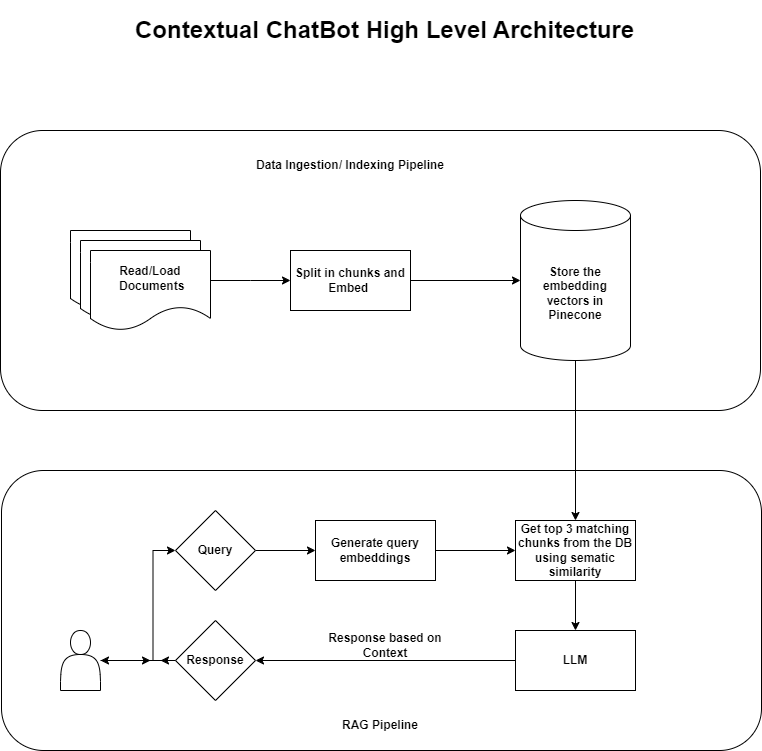

The diagram above was exported from draw.io. Its source (the exported page's mxGraphModel, read from the mxfile embedded in the PNG):
<mxGraphModel dx="1434" dy="746" grid="1" gridSize="10" guides="1" tooltips="1" connect="1" arrows="1" fold="1" page="1" pageScale="1" pageWidth="850" pageHeight="1100" math="0" shadow="0">
  <root>
    <mxCell id="0" />
    <mxCell id="1" parent="0" />
    <mxCell id="Ucc-qIJVz4bIDwJwrC-H-29" value="" style="rounded=1;whiteSpace=wrap;html=1;" vertex="1" parent="1">
      <mxGeometry x="41" y="580" width="760" height="280" as="geometry" />
    </mxCell>
    <mxCell id="Ucc-qIJVz4bIDwJwrC-H-8" value="" style="rounded=1;whiteSpace=wrap;html=1;" vertex="1" parent="1">
      <mxGeometry x="40" y="240" width="760" height="280" as="geometry" />
    </mxCell>
    <mxCell id="Ucc-qIJVz4bIDwJwrC-H-1" value="" style="shape=document;whiteSpace=wrap;html=1;boundedLbl=1;" vertex="1" parent="1">
      <mxGeometry x="110" y="340" width="120" height="80" as="geometry" />
    </mxCell>
    <mxCell id="Ucc-qIJVz4bIDwJwrC-H-2" value="" style="shape=document;whiteSpace=wrap;html=1;boundedLbl=1;" vertex="1" parent="1">
      <mxGeometry x="120" y="350" width="120" height="80" as="geometry" />
    </mxCell>
    <mxCell id="Ucc-qIJVz4bIDwJwrC-H-5" value="" style="edgeStyle=orthogonalEdgeStyle;rounded=0;orthogonalLoop=1;jettySize=auto;html=1;" edge="1" parent="1" source="Ucc-qIJVz4bIDwJwrC-H-3" target="Ucc-qIJVz4bIDwJwrC-H-4">
      <mxGeometry relative="1" as="geometry">
        <Array as="points">
          <mxPoint x="290" y="390" />
          <mxPoint x="290" y="390" />
        </Array>
      </mxGeometry>
    </mxCell>
    <mxCell id="Ucc-qIJVz4bIDwJwrC-H-3" value="&lt;b&gt;Read/&lt;/b&gt;&lt;b style=&quot;border-color: var(--border-color);&quot;&gt;Load&lt;/b&gt;&lt;b&gt;&lt;br&gt;&amp;nbsp;Documents&lt;/b&gt;" style="shape=document;whiteSpace=wrap;html=1;boundedLbl=1;" vertex="1" parent="1">
      <mxGeometry x="130" y="360" width="120" height="80" as="geometry" />
    </mxCell>
    <mxCell id="Ucc-qIJVz4bIDwJwrC-H-7" value="" style="edgeStyle=orthogonalEdgeStyle;rounded=0;orthogonalLoop=1;jettySize=auto;html=1;" edge="1" parent="1" source="Ucc-qIJVz4bIDwJwrC-H-4" target="Ucc-qIJVz4bIDwJwrC-H-6">
      <mxGeometry relative="1" as="geometry" />
    </mxCell>
    <mxCell id="Ucc-qIJVz4bIDwJwrC-H-4" value="&lt;b&gt;Split in chunks and Embed&amp;nbsp;&lt;/b&gt;" style="whiteSpace=wrap;html=1;" vertex="1" parent="1">
      <mxGeometry x="330" y="360" width="120" height="60" as="geometry" />
    </mxCell>
    <mxCell id="Ucc-qIJVz4bIDwJwrC-H-17" style="edgeStyle=orthogonalEdgeStyle;rounded=0;orthogonalLoop=1;jettySize=auto;html=1;entryX=0.5;entryY=0;entryDx=0;entryDy=0;" edge="1" parent="1" source="Ucc-qIJVz4bIDwJwrC-H-6" target="Ucc-qIJVz4bIDwJwrC-H-15">
      <mxGeometry relative="1" as="geometry" />
    </mxCell>
    <mxCell id="Ucc-qIJVz4bIDwJwrC-H-6" value="&lt;b&gt;Store the embedding vectors in Pinecone&lt;/b&gt;" style="shape=cylinder3;whiteSpace=wrap;html=1;boundedLbl=1;backgroundOutline=1;size=15;" vertex="1" parent="1">
      <mxGeometry x="560" y="310" width="110" height="160" as="geometry" />
    </mxCell>
    <mxCell id="Ucc-qIJVz4bIDwJwrC-H-9" value="&lt;b&gt;Data Ingestion/ Indexing Pipeline&lt;/b&gt;" style="text;html=1;strokeColor=none;fillColor=none;align=center;verticalAlign=middle;whiteSpace=wrap;rounded=0;" vertex="1" parent="1">
      <mxGeometry x="290" y="260" width="200" height="30" as="geometry" />
    </mxCell>
    <mxCell id="Ucc-qIJVz4bIDwJwrC-H-18" style="edgeStyle=orthogonalEdgeStyle;rounded=0;orthogonalLoop=1;jettySize=auto;html=1;entryX=0;entryY=0.5;entryDx=0;entryDy=0;" edge="1" parent="1" target="Ucc-qIJVz4bIDwJwrC-H-11">
      <mxGeometry relative="1" as="geometry">
        <mxPoint x="170" y="770" as="sourcePoint" />
      </mxGeometry>
    </mxCell>
    <mxCell id="Ucc-qIJVz4bIDwJwrC-H-14" value="" style="edgeStyle=orthogonalEdgeStyle;rounded=0;orthogonalLoop=1;jettySize=auto;html=1;" edge="1" parent="1" source="Ucc-qIJVz4bIDwJwrC-H-11" target="Ucc-qIJVz4bIDwJwrC-H-13">
      <mxGeometry relative="1" as="geometry" />
    </mxCell>
    <mxCell id="Ucc-qIJVz4bIDwJwrC-H-11" value="&lt;b&gt;Query&lt;/b&gt;" style="rhombus;whiteSpace=wrap;html=1;" vertex="1" parent="1">
      <mxGeometry x="215" y="620" width="80" height="80" as="geometry" />
    </mxCell>
    <mxCell id="Ucc-qIJVz4bIDwJwrC-H-16" value="" style="edgeStyle=orthogonalEdgeStyle;rounded=0;orthogonalLoop=1;jettySize=auto;html=1;" edge="1" parent="1" source="Ucc-qIJVz4bIDwJwrC-H-13" target="Ucc-qIJVz4bIDwJwrC-H-15">
      <mxGeometry relative="1" as="geometry" />
    </mxCell>
    <mxCell id="Ucc-qIJVz4bIDwJwrC-H-13" value="&lt;b&gt;Generate query embeddings&lt;/b&gt;" style="whiteSpace=wrap;html=1;" vertex="1" parent="1">
      <mxGeometry x="355" y="630" width="120" height="60" as="geometry" />
    </mxCell>
    <mxCell id="Ucc-qIJVz4bIDwJwrC-H-21" value="" style="edgeStyle=orthogonalEdgeStyle;rounded=0;orthogonalLoop=1;jettySize=auto;html=1;" edge="1" parent="1" source="Ucc-qIJVz4bIDwJwrC-H-15" target="Ucc-qIJVz4bIDwJwrC-H-20">
      <mxGeometry relative="1" as="geometry" />
    </mxCell>
    <mxCell id="Ucc-qIJVz4bIDwJwrC-H-15" value="&lt;b&gt;Get top 3 matching chunks from the DB using sematic similarity&lt;/b&gt;" style="whiteSpace=wrap;html=1;" vertex="1" parent="1">
      <mxGeometry x="555" y="630" width="120" height="60" as="geometry" />
    </mxCell>
    <mxCell id="Ucc-qIJVz4bIDwJwrC-H-25" style="edgeStyle=orthogonalEdgeStyle;rounded=0;orthogonalLoop=1;jettySize=auto;html=1;" edge="1" parent="1" source="Ucc-qIJVz4bIDwJwrC-H-19">
      <mxGeometry relative="1" as="geometry">
        <mxPoint x="190" y="770" as="targetPoint" />
      </mxGeometry>
    </mxCell>
    <mxCell id="Ucc-qIJVz4bIDwJwrC-H-19" value="" style="shape=actor;whiteSpace=wrap;html=1;" vertex="1" parent="1">
      <mxGeometry x="100" y="740" width="40" height="60" as="geometry" />
    </mxCell>
    <mxCell id="Ucc-qIJVz4bIDwJwrC-H-23" value="" style="edgeStyle=orthogonalEdgeStyle;rounded=0;orthogonalLoop=1;jettySize=auto;html=1;" edge="1" parent="1" source="Ucc-qIJVz4bIDwJwrC-H-20" target="Ucc-qIJVz4bIDwJwrC-H-22">
      <mxGeometry relative="1" as="geometry" />
    </mxCell>
    <mxCell id="Ucc-qIJVz4bIDwJwrC-H-20" value="&lt;b&gt;LLM&lt;/b&gt;" style="whiteSpace=wrap;html=1;" vertex="1" parent="1">
      <mxGeometry x="555" y="740" width="120" height="60" as="geometry" />
    </mxCell>
    <mxCell id="Ucc-qIJVz4bIDwJwrC-H-24" value="" style="edgeStyle=orthogonalEdgeStyle;rounded=0;orthogonalLoop=1;jettySize=auto;html=1;" edge="1" parent="1" source="Ucc-qIJVz4bIDwJwrC-H-22" target="Ucc-qIJVz4bIDwJwrC-H-19">
      <mxGeometry relative="1" as="geometry" />
    </mxCell>
    <mxCell id="Ucc-qIJVz4bIDwJwrC-H-26" style="edgeStyle=orthogonalEdgeStyle;rounded=0;orthogonalLoop=1;jettySize=auto;html=1;" edge="1" parent="1" source="Ucc-qIJVz4bIDwJwrC-H-22">
      <mxGeometry relative="1" as="geometry">
        <mxPoint x="200" y="770" as="targetPoint" />
      </mxGeometry>
    </mxCell>
    <mxCell id="Ucc-qIJVz4bIDwJwrC-H-22" value="&lt;b&gt;Response&lt;/b&gt;" style="rhombus;whiteSpace=wrap;html=1;" vertex="1" parent="1">
      <mxGeometry x="215" y="730" width="80" height="80" as="geometry" />
    </mxCell>
    <mxCell id="Ucc-qIJVz4bIDwJwrC-H-28" value="&lt;b&gt;Response based on Context&lt;/b&gt;" style="text;html=1;strokeColor=none;fillColor=none;align=center;verticalAlign=middle;whiteSpace=wrap;rounded=0;" vertex="1" parent="1">
      <mxGeometry x="350" y="740" width="150" height="30" as="geometry" />
    </mxCell>
    <mxCell id="Ucc-qIJVz4bIDwJwrC-H-30" value="&lt;b&gt;RAG Pipeline&lt;/b&gt;" style="text;html=1;strokeColor=none;fillColor=none;align=center;verticalAlign=middle;whiteSpace=wrap;rounded=0;" vertex="1" parent="1">
      <mxGeometry x="365" y="820" width="110" height="30" as="geometry" />
    </mxCell>
    <mxCell id="Ucc-qIJVz4bIDwJwrC-H-33" value="&lt;h1&gt;Contextual ChatBot High Level Architecture&lt;/h1&gt;&lt;p&gt;&lt;br&gt;&lt;/p&gt;" style="text;html=1;strokeColor=none;fillColor=none;spacing=5;spacingTop=-20;whiteSpace=wrap;overflow=hidden;rounded=0;" vertex="1" parent="1">
      <mxGeometry x="170" y="120" width="510" height="50" as="geometry" />
    </mxCell>
  </root>
</mxGraphModel>